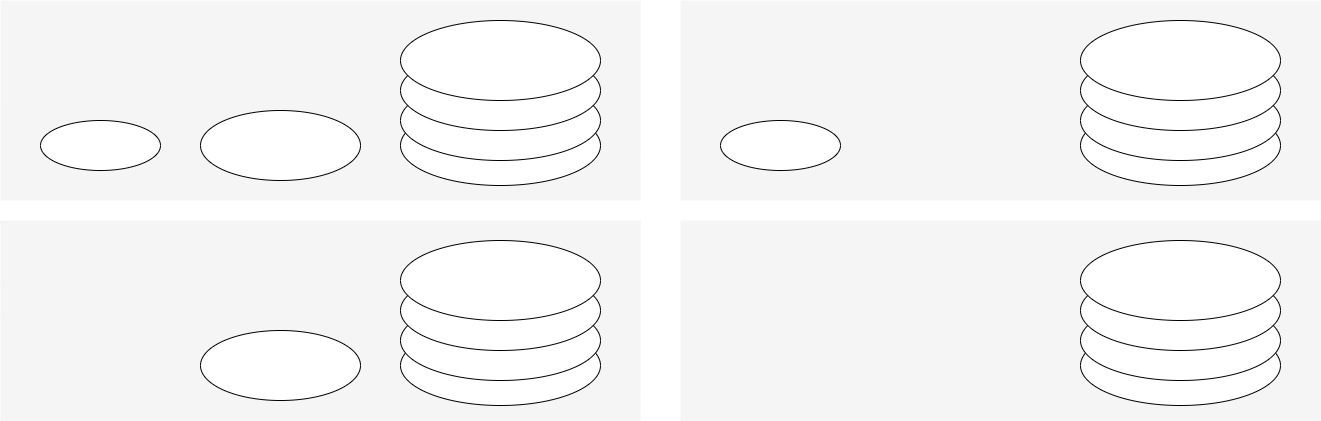

The diagram above was exported from draw.io. Its source (the exported page's mxGraphModel, read from the mxfile embedded in the PNG):
<mxGraphModel dx="2067" dy="1431" grid="1" gridSize="10" guides="1" tooltips="1" connect="1" arrows="1" fold="1" page="1" pageScale="1" pageWidth="1169" pageHeight="827" math="0" shadow="0">
  <root>
    <mxCell id="0" />
    <mxCell id="1" parent="0" />
    <mxCell id="824tb_iuXct3iPJJ3NFF-41" value="" style="rounded=0;whiteSpace=wrap;html=1;fillColor=#f5f5f5;fontColor=#333333;strokeColor=none;" vertex="1" parent="1">
      <mxGeometry x="880" y="370" width="640" height="200" as="geometry" />
    </mxCell>
    <mxCell id="824tb_iuXct3iPJJ3NFF-40" value="" style="rounded=0;whiteSpace=wrap;html=1;fillColor=#f5f5f5;fontColor=#333333;strokeColor=none;" vertex="1" parent="1">
      <mxGeometry x="880" y="150" width="640" height="200" as="geometry" />
    </mxCell>
    <mxCell id="824tb_iuXct3iPJJ3NFF-39" value="" style="rounded=0;whiteSpace=wrap;html=1;fillColor=#f5f5f5;fontColor=#333333;strokeColor=none;" vertex="1" parent="1">
      <mxGeometry x="200" y="370" width="640" height="200" as="geometry" />
    </mxCell>
    <mxCell id="824tb_iuXct3iPJJ3NFF-38" value="" style="rounded=0;whiteSpace=wrap;html=1;fillColor=#f5f5f5;fontColor=#333333;strokeColor=none;" vertex="1" parent="1">
      <mxGeometry x="200" y="150" width="640" height="200" as="geometry" />
    </mxCell>
    <mxCell id="824tb_iuXct3iPJJ3NFF-3" value="" style="ellipse;whiteSpace=wrap;html=1;" vertex="1" parent="1">
      <mxGeometry x="240" y="270" width="120" height="50" as="geometry" />
    </mxCell>
    <mxCell id="824tb_iuXct3iPJJ3NFF-6" value="" style="ellipse;whiteSpace=wrap;html=1;" vertex="1" parent="1">
      <mxGeometry x="400" y="260" width="160" height="70" as="geometry" />
    </mxCell>
    <mxCell id="824tb_iuXct3iPJJ3NFF-7" value="" style="ellipse;whiteSpace=wrap;html=1;" vertex="1" parent="1">
      <mxGeometry x="600" y="255" width="200" height="80" as="geometry" />
    </mxCell>
    <mxCell id="824tb_iuXct3iPJJ3NFF-8" value="" style="ellipse;whiteSpace=wrap;html=1;" vertex="1" parent="1">
      <mxGeometry x="600" y="230" width="200" height="80" as="geometry" />
    </mxCell>
    <mxCell id="824tb_iuXct3iPJJ3NFF-9" value="" style="ellipse;whiteSpace=wrap;html=1;" vertex="1" parent="1">
      <mxGeometry x="600" y="200" width="200" height="80" as="geometry" />
    </mxCell>
    <mxCell id="824tb_iuXct3iPJJ3NFF-10" value="" style="ellipse;whiteSpace=wrap;html=1;" vertex="1" parent="1">
      <mxGeometry x="600" y="170" width="200" height="80" as="geometry" />
    </mxCell>
    <mxCell id="824tb_iuXct3iPJJ3NFF-12" value="" style="ellipse;whiteSpace=wrap;html=1;" vertex="1" parent="1">
      <mxGeometry x="400" y="480" width="160" height="70" as="geometry" />
    </mxCell>
    <mxCell id="824tb_iuXct3iPJJ3NFF-13" value="" style="ellipse;whiteSpace=wrap;html=1;" vertex="1" parent="1">
      <mxGeometry x="600" y="475" width="200" height="80" as="geometry" />
    </mxCell>
    <mxCell id="824tb_iuXct3iPJJ3NFF-14" value="" style="ellipse;whiteSpace=wrap;html=1;" vertex="1" parent="1">
      <mxGeometry x="600" y="450" width="200" height="80" as="geometry" />
    </mxCell>
    <mxCell id="824tb_iuXct3iPJJ3NFF-15" value="" style="ellipse;whiteSpace=wrap;html=1;" vertex="1" parent="1">
      <mxGeometry x="600" y="420" width="200" height="80" as="geometry" />
    </mxCell>
    <mxCell id="824tb_iuXct3iPJJ3NFF-16" value="" style="ellipse;whiteSpace=wrap;html=1;" vertex="1" parent="1">
      <mxGeometry x="600" y="390" width="200" height="80" as="geometry" />
    </mxCell>
    <mxCell id="824tb_iuXct3iPJJ3NFF-22" value="" style="ellipse;whiteSpace=wrap;html=1;" vertex="1" parent="1">
      <mxGeometry x="920" y="270" width="120" height="50" as="geometry" />
    </mxCell>
    <mxCell id="824tb_iuXct3iPJJ3NFF-24" value="" style="ellipse;whiteSpace=wrap;html=1;" vertex="1" parent="1">
      <mxGeometry x="1280" y="255" width="200" height="80" as="geometry" />
    </mxCell>
    <mxCell id="824tb_iuXct3iPJJ3NFF-25" value="" style="ellipse;whiteSpace=wrap;html=1;" vertex="1" parent="1">
      <mxGeometry x="1280" y="230" width="200" height="80" as="geometry" />
    </mxCell>
    <mxCell id="824tb_iuXct3iPJJ3NFF-26" value="" style="ellipse;whiteSpace=wrap;html=1;" vertex="1" parent="1">
      <mxGeometry x="1280" y="200" width="200" height="80" as="geometry" />
    </mxCell>
    <mxCell id="824tb_iuXct3iPJJ3NFF-27" value="" style="ellipse;whiteSpace=wrap;html=1;" vertex="1" parent="1">
      <mxGeometry x="1280" y="170" width="200" height="80" as="geometry" />
    </mxCell>
    <mxCell id="824tb_iuXct3iPJJ3NFF-30" value="" style="ellipse;whiteSpace=wrap;html=1;" vertex="1" parent="1">
      <mxGeometry x="1280" y="475" width="200" height="80" as="geometry" />
    </mxCell>
    <mxCell id="824tb_iuXct3iPJJ3NFF-31" value="" style="ellipse;whiteSpace=wrap;html=1;" vertex="1" parent="1">
      <mxGeometry x="1280" y="450" width="200" height="80" as="geometry" />
    </mxCell>
    <mxCell id="824tb_iuXct3iPJJ3NFF-32" value="" style="ellipse;whiteSpace=wrap;html=1;" vertex="1" parent="1">
      <mxGeometry x="1280" y="420" width="200" height="80" as="geometry" />
    </mxCell>
    <mxCell id="824tb_iuXct3iPJJ3NFF-33" value="" style="ellipse;whiteSpace=wrap;html=1;" vertex="1" parent="1">
      <mxGeometry x="1280" y="390" width="200" height="80" as="geometry" />
    </mxCell>
  </root>
</mxGraphModel>